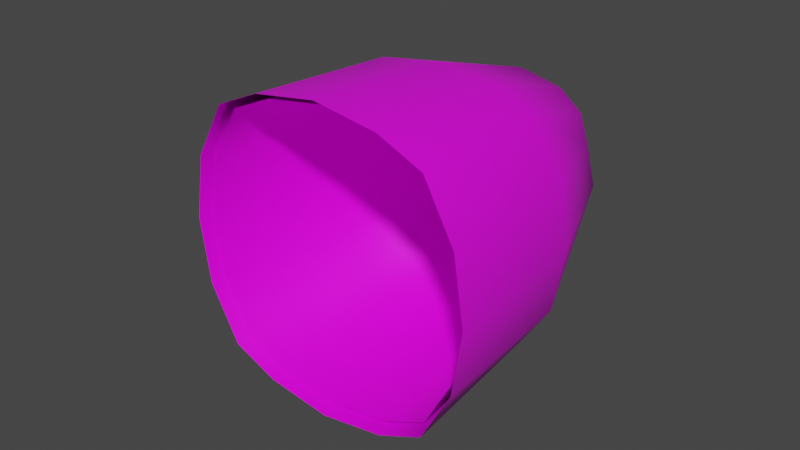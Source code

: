 # Source: fe_fruit_mod-4-3.blend  (saved by Blender 3.0.42; exported with 4.5.12 LTS)
import bpy
from mathutils import Matrix  # noqa: F401  (used for matrix-valued properties, if any)

bpy.ops.wm.read_factory_settings(use_empty=True)
scene = bpy.context.scene
scene.name = 'Scene'

# ---- collections
col_collection = bpy.data.collections.new('Collection'); scene.collection.children.link(col_collection)

# ---- images (referenced by path relative to the original .blend; pixels are not part of the script)
import os
ASSET_DIR = os.environ.get("B2B_ASSET_DIR", "")  # directory of the original .blend (textures are referenced by path, not embedded)
HERE = os.path.dirname(os.path.abspath(__file__))  # packed textures are extracted next to this script under _unpacked/

def load_image(name, relpath, width, height, colorspace="sRGB"):
    """Load a texture the original file referenced (path relative to the .blend, or extracted next to this script)."""
    p = next((c for c in (os.path.join(HERE, relpath), os.path.join(ASSET_DIR, relpath)) if relpath and os.path.exists(c)), "")
    if p:
        img = bpy.data.images.load(p, check_existing=True)
        img.name = name
    else:  # same state as the original file: an image datablock whose file is absent (Cycles renders it pink)
        img = bpy.data.images.new(name, width, height)
        img.source = "FILE"
        img.filepath = "//" + (relpath or name)
    img.colorspace_settings.name = colorspace
    return img
img_fe_fruit_03__diffuse_rw4_copy_dds = load_image('fe_fruit_03__diffuse.rw4 copy.dds', 'fe_fruit_03__diffuse.rw4 copy.dds', 1024, 1024, 'sRGB')

# ---- materials (node trees are filled in below, after node groups)
mat_material_001 = bpy.data.materials.new('Material.001')
mat_material_001.use_transparent_shadow = False

# ---- material node trees
mat_material_001.use_nodes = True; mat_material_001.node_tree.nodes.clear()
_N = mat_material_001.node_tree.nodes; _L = mat_material_001.node_tree.links
n0 = _N.new('ShaderNodeBsdfPrincipled'); n0.name = 'Principled BSDF'; n0.location = (10, 300)
n0.distribution = 'GGX'
n0.subsurface_method = 'RANDOM_WALK_SKIN'
n0.inputs[3].default_value = 1.45
n0.inputs[27].default_value = (0.0, 0.0, 0.0, 1.0)
n0.inputs[28].default_value = 1.0
n1 = _N.new('ShaderNodeOutputMaterial'); n1.name = 'Material Output'; n1.location = (300, 300)
n2 = _N.new('ShaderNodeTexImage'); n2.name = 'Image Texture'; n2.location = (-280, 275)
n3 = _N.new('ShaderNodeTexImage'); n3.name = 'Image Texture.001'; n3.location = (-280, 275)
n3.image = img_fe_fruit_03__diffuse_rw4_copy_dds
_L.new(n0.outputs[0], n1.inputs[0])
_L.new(n3.outputs[0], n0.inputs[0])
n1.is_active_output = True

# ---- world
world_world = bpy.data.worlds.new('World'); scene.world = world_world
world_world.use_nodes = True; world_world.node_tree.nodes.clear()
_N = world_world.node_tree.nodes; _L = world_world.node_tree.links
n0 = _N.new('ShaderNodeOutputWorld'); n0.name = 'World Output'; n0.location = (300, 300)
n1 = _N.new('ShaderNodeBackground'); n1.name = 'Background'; n1.location = (10, 300)
n1.inputs[0].default_value = (0.05088, 0.05088, 0.05088, 1.0)
_L.new(n1.outputs[0], n0.inputs[0])
n0.is_active_output = True
world_world.color = (0.05088, 0.05088, 0.05088)
world_world.use_sun_shadow = False
world_world.sun_shadow_jitter_overblur = 0.0

# ---- meshes
me_plane = bpy.data.meshes.new('Plane')
me_plane.from_pydata([(0.07, -7.55e-09, -0.07), (0.09, 1.998e-17, -1.998e-17), (-2.22e-17, -7.55e-09, -0.1), (-8.882e-18, 0.04, -3.02e-09), (0.1, -0.13, -0.11), (0.14, -0.13, 9.815e-09), (-2.22e-18, -0.13, -0.14), (0.08, -3.775e-09, -0.04), (-1.776e-17, 0.03, -0.05), (0.13, -0.13, -0.065), (0.045, -7.55e-09, -0.09), (0.045, 0.03, -2.265e-09), (0.065, -0.13, -0.13), (0.045, 0.02, -0.05), (0.11, -0.29, -0.12), (0.15, -0.29, 2.189e-08), (3.109e-17, -0.29, -0.15), (0.14, -0.29, -0.065), (0.065, -0.29, -0.14), (-0.07, -7.55e-09, -0.07), (-0.09, -1.998e-17, 1.998e-17), (-0.1, -0.13, -0.11), (-0.14, -0.13, 9.815e-09), (-0.08, -3.775e-09, -0.04), (-0.13, -0.13, -0.065), (-0.045, -7.55e-09, -0.09), (-0.045, 0.03, -2.265e-09), (-0.065, -0.13, -0.13), (-0.045, 0.02, -0.05), (-0.11, -0.29, -0.12), (-0.15, -0.29, 2.189e-08), (-0.14, -0.29, -0.065), (-0.065, -0.29, -0.14), (0.07, 3.02e-09, 0.07), (2.22e-17, 7.55e-09, 0.1), (0.1, -0.13, 0.11), (5.995e-17, -0.13, 0.14), (0.08, 2.265e-09, 0.04), (4.441e-18, 0.03, 0.05), (0.13, -0.13, 0.065), (0.045, 6.04e-09, 0.09), (0.065, -0.13, 0.13), (0.045, 0.02, 0.05), (0.11, -0.29, 0.12), (9.77e-17, -0.29, 0.15), (0.14, -0.29, 0.065), (0.065, -0.29, 0.14), (-0.07, 3.02e-09, 0.07), (-0.1, -0.13, 0.11), (-0.08, 2.265e-09, 0.04), (-0.13, -0.13, 0.065), (-0.045, 6.04e-09, 0.09), (-0.065, -0.13, 0.13), (-0.045, 0.02, 0.05), (-0.11, -0.29, 0.12), (-0.14, -0.29, 0.065), (-0.065, -0.29, 0.14), (0.06654, -0.002771, -0.06654), (0.08556, -0.002771, 2.484e-10), (1.307e-11, -0.002771, -0.09506), (1.307e-11, 0.03525, -2.622e-09), (0.09506, -0.1264, -0.1046), (0.1331, -0.1264, 9.578e-09), (1.307e-11, -0.1264, -0.1331), (0.07605, -0.002771, -0.03803), (1.307e-11, 0.02575, -0.04753), (0.1236, -0.1264, -0.06179), (0.04278, -0.002771, -0.08556), (0.04278, 0.02575, -1.905e-09), (0.06179, -0.1264, -0.1236), (0.04278, 0.01624, -0.04753), (0.1046, -0.2785, -0.1141), (0.1426, -0.2785, 2.106e-08), (1.307e-11, -0.2785, -0.1426), (0.1331, -0.2785, -0.06179), (0.06179, -0.2785, -0.1331), (-0.06654, -0.002771, -0.06654), (-0.08556, -0.002771, 2.484e-10), (-0.09506, -0.1264, -0.1046), (-0.1331, -0.1264, 9.578e-09), (-0.07605, -0.002771, -0.03803), (-0.1236, -0.1264, -0.06179), (-0.04278, -0.002771, -0.08556), (-0.04278, 0.02575, -1.905e-09), (-0.06179, -0.1264, -0.1236), (-0.04278, 0.01624, -0.04753), (-0.1046, -0.2785, -0.1141), (-0.1426, -0.2785, 2.106e-08), (-0.1331, -0.2785, -0.06179), (-0.06179, -0.2785, -0.1331), (0.06654, -0.002771, 0.06654), (1.307e-11, -0.002771, 0.09506), (0.09506, -0.1264, 0.1046), (1.307e-11, -0.1264, 0.1331), (0.07605, -0.002771, 0.03803), (1.307e-11, 0.02575, 0.04753), (0.1236, -0.1264, 0.06179), (0.04278, -0.002771, 0.08556), (0.06179, -0.1264, 0.1236), (0.04278, 0.01624, 0.04753), (0.1046, -0.2785, 0.1141), (1.307e-11, -0.2785, 0.1426), (0.1331, -0.2785, 0.06179), (0.06179, -0.2785, 0.1331), (-0.06654, -0.002771, 0.06654), (-0.09506, -0.1264, 0.1046), (-0.07605, -0.002771, 0.03803), (-0.1236, -0.1264, 0.06179), (-0.04278, -0.002771, 0.08556), (-0.06179, -0.1264, 0.1236), (-0.04278, 0.01624, 0.04753), (-0.1046, -0.2785, 0.1141), (-0.1331, -0.2785, 0.06179), (-0.06179, -0.2785, 0.1331)], [], [(13, 11, 1, 7), (7, 9, 4, 0), (10, 12, 6, 2), (1, 5, 9, 7), (10, 13, 7, 0), (2, 8, 13, 10), (0, 4, 12, 10), (8, 3, 11, 13), (5, 15, 17, 9), (12, 18, 16, 6), (4, 14, 18, 12), (9, 17, 14, 4), (28, 23, 20, 26), (23, 19, 21, 24), (25, 2, 6, 27), (20, 23, 24, 22), (25, 19, 23, 28), (2, 25, 28, 8), (19, 25, 27, 21), (8, 28, 26, 3), (22, 24, 31, 30), (27, 6, 16, 32), (21, 27, 32, 29), (24, 21, 29, 31), (42, 37, 1, 11), (37, 33, 35, 39), (40, 34, 36, 41), (1, 37, 39, 5), (40, 33, 37, 42), (34, 40, 42, 38), (33, 40, 41, 35), (38, 42, 11, 3), (5, 39, 45, 15), (41, 36, 44, 46), (35, 41, 46, 43), (39, 35, 43, 45), (53, 26, 20, 49), (49, 50, 48, 47), (51, 52, 36, 34), (20, 22, 50, 49), (51, 53, 49, 47), (34, 38, 53, 51), (47, 48, 52, 51), (38, 3, 26, 53), (22, 30, 55, 50), (52, 56, 44, 36), (48, 54, 56, 52), (50, 55, 54, 48), (70, 68, 58, 64), (64, 66, 61, 57), (67, 69, 63, 59), (58, 62, 66, 64), (67, 70, 64, 57), (59, 65, 70, 67), (57, 61, 69, 67), (65, 60, 68, 70), (62, 72, 74, 66), (69, 75, 73, 63), (61, 71, 75, 69), (66, 74, 71, 61), (85, 80, 77, 83), (80, 76, 78, 81), (82, 59, 63, 84), (77, 80, 81, 79), (82, 76, 80, 85), (59, 82, 85, 65), (76, 82, 84, 78), (65, 85, 83, 60), (79, 81, 88, 87), (84, 63, 73, 89), (78, 84, 89, 86), (81, 78, 86, 88), (99, 94, 58, 68), (94, 90, 92, 96), (97, 91, 93, 98), (58, 94, 96, 62), (97, 90, 94, 99), (91, 97, 99, 95), (90, 97, 98, 92), (95, 99, 68, 60), (62, 96, 102, 72), (98, 93, 101, 103), (92, 98, 103, 100), (96, 92, 100, 102), (110, 83, 77, 106), (106, 107, 105, 104), (108, 109, 93, 91), (77, 79, 107, 106), (108, 110, 106, 104), (91, 95, 110, 108), (104, 105, 109, 108), (95, 60, 83, 110), (79, 87, 112, 107), (109, 113, 101, 93), (105, 111, 113, 109), (107, 112, 111, 105)])
me_plane.polygons.foreach_set('use_smooth', [True] * 96)
_uv = me_plane.uv_layers.new(name='UVMap')
_uv.uv.foreach_set('vector', [0.7504, 0.00331, 0.5038, 0.00331, 0.5038, 0.00331, 0.7504, 0.00331, 0.6391, 0.00331, 0.6391, 0.1561, 0.7504, 0.1561, 0.7504, 0.00331, 0.869, 0.00331, 0.869, 0.1561, 1.0, 0.1561, 1.0, 0.00331, 0.5038, 0.00331, 0.5038, 0.1561, 0.6391, 0.1561, 0.6391, 0.00331, 1.0, 0.00331, 0.7504, 0.00331, 0.7504, 0.00331, 1.0, 0.00331, 1.0, 0.00331, 0.7504, 0.00331, 0.7504, 0.00331, 1.0, 0.00331, 0.7504, 0.00331, 0.7504, 0.1561, 0.869, 0.1561, 0.869, 0.00331, 0.7504, 0.00331, 0.5038, 0.00331, 0.5038, 0.00331, 0.7504, 0.00331, 0.5038, 0.1561, 0.5038, 0.5291, 0.6391, 0.5291, 0.6391, 0.1561, 0.869, 0.1561, 0.869, 0.5291, 1.0, 0.5291, 1.0, 0.1561, 0.7504, 0.1561, 0.7504, 0.5291, 0.869, 0.5291, 0.869, 0.1561, 0.6391, 0.1561, 0.6391, 0.5291, 0.7504, 0.5291, 0.7504, 0.1561, 0.2572, 0.00331, 0.2572, 0.00331, 1.252e-06, 0.00331, 1.252e-06, 0.00331, 0.3684, 0.00331, 0.2572, 0.00331, 0.2572, 0.1561, 0.3684, 0.1561, 0.1385, 0.00331, 1.252e-06, 0.00331, 8.345e-07, 0.1561, 0.1385, 0.1561, 0.5038, 0.00331, 0.3684, 0.00331, 0.3684, 0.1561, 0.5038, 0.1561, 0.5038, 0.00331, 0.5038, 0.00331, 0.2572, 0.00331, 0.2572, 0.00331, 0.5038, 0.00331, 0.5038, 0.00331, 0.2572, 0.00331, 0.2572, 0.00331, 0.2572, 0.00331, 0.1385, 0.00331, 0.1385, 0.1561, 0.2572, 0.1561, 0.2572, 0.00331, 0.2572, 0.00331, 1.252e-06, 0.00331, 1.252e-06, 0.00331, 0.5038, 0.1561, 0.3684, 0.1561, 0.3684, 0.5291, 0.5038, 0.5291, 0.1385, 0.1561, 7.749e-07, 0.1561, 1.788e-07, 0.5291, 0.1385, 0.5291, 0.2572, 0.1561, 0.1385, 0.1561, 0.1385, 0.5291, 0.2572, 0.5291, 0.3684, 0.1561, 0.2572, 0.1561, 0.2572, 0.5291, 0.3684, 0.5291, 0.2572, 0.00331, 0.2572, 0.00331, 0.5038, 0.00331, 0.5038, 0.00331, 0.3684, 0.00331, 0.2572, 0.00331, 0.2572, 0.1561, 0.3684, 0.1561, 0.1385, 0.00331, 1.192e-06, 0.00331, 9.537e-07, 0.1561, 0.1385, 0.1561, 0.5038, 0.00331, 0.3684, 0.00331, 0.3684, 0.1561, 0.5038, 0.1561, 1.192e-06, 0.00331, 1.192e-06, 0.00331, 0.2572, 0.00331, 0.2572, 0.00331, 1.192e-06, 0.00331, 1.192e-06, 0.00331, 0.2572, 0.00331, 0.2572, 0.00331, 0.2572, 0.00331, 0.1385, 0.00331, 0.1385, 0.1561, 0.2572, 0.1561, 0.2572, 0.00331, 0.2572, 0.00331, 0.5038, 0.00331, 0.5038, 0.00331, 0.5038, 0.1561, 0.3684, 0.1561, 0.3684, 0.5291, 0.5038, 0.5291, 0.1385, 0.1561, 4.768e-07, 0.1561, 0.0, 0.5291, 0.1385, 0.5291, 0.2572, 0.1561, 0.1385, 0.1561, 0.1385, 0.5291, 0.2572, 0.5291, 0.3684, 0.1561, 0.2572, 0.1561, 0.2572, 0.5291, 0.3684, 0.5291, 0.7504, 0.00331, 1.0, 0.00331, 1.0, 0.00331, 0.7504, 0.00331, 0.6391, 0.00331, 0.6391, 0.1561, 0.7504, 0.1561, 0.7504, 0.00331, 0.869, 0.00331, 0.869, 0.1561, 1.0, 0.1561, 1.0, 0.00331, 0.5038, 0.00331, 0.5038, 0.1561, 0.6391, 0.1561, 0.6391, 0.00331, 0.5038, 0.00331, 0.7504, 0.00331, 0.7504, 0.00331, 0.5038, 0.00331, 0.5038, 0.00331, 0.7504, 0.00331, 0.7504, 0.00331, 0.5038, 0.00331, 0.7504, 0.00331, 0.7504, 0.1561, 0.869, 0.1561, 0.869, 0.00331, 0.7504, 0.00331, 1.0, 0.00331, 1.0, 0.00331, 0.7504, 0.00331, 0.5038, 0.1561, 0.5038, 0.5291, 0.6391, 0.5291, 0.6391, 0.1561, 0.869, 0.1561, 0.869, 0.5291, 1.0, 0.5291, 1.0, 0.1561, 0.7504, 0.1561, 0.7504, 0.5291, 0.869, 0.5291, 0.869, 0.1561, 0.6391, 0.1561, 0.6391, 0.5291, 0.7504, 0.5291, 0.7504, 0.1561, 0.7504, 0.00331, 0.5038, 0.00331, 0.5038, 0.00331, 0.7504, 0.00331, 0.6391, 0.00331, 0.6391, 0.1561, 0.7504, 0.1561, 0.7504, 0.00331, 0.869, 0.00331, 0.869, 0.1561, 1.0, 0.1561, 1.0, 0.00331, 0.5038, 0.00331, 0.5038, 0.1561, 0.6391, 0.1561, 0.6391, 0.00331, 1.0, 0.00331, 0.7504, 0.00331, 0.7504, 0.00331, 1.0, 0.00331, 1.0, 0.00331, 0.7504, 0.00331, 0.7504, 0.00331, 1.0, 0.00331, 0.7504, 0.00331, 0.7504, 0.1561, 0.869, 0.1561, 0.869, 0.00331, 0.7504, 0.00331, 0.5038, 0.00331, 0.5038, 0.00331, 0.7504, 0.00331, 0.5038, 0.1561, 0.5038, 0.5291, 0.6391, 0.5291, 0.6391, 0.1561, 0.869, 0.1561, 0.869, 0.5291, 1.0, 0.5291, 1.0, 0.1561, 0.7504, 0.1561, 0.7504, 0.5291, 0.869, 0.5291, 0.869, 0.1561, 0.6391, 0.1561, 0.6391, 0.5291, 0.7504, 0.5291, 0.7504, 0.1561, 0.7504, 0.00331, 0.7504, 0.00331, 0.5038, 0.00331, 0.5038, 0.00331, 0.3684, 0.00331, 0.2572, 0.00331, 0.2572, 0.1561, 0.3684, 0.1561, 0.1385, 0.00331, 1.252e-06, 0.00331, 1.013e-06, 0.1561, 0.1385, 0.1561, 0.5038, 0.00331, 0.3684, 0.00331, 0.3684, 0.1561, 0.5038, 0.1561, 1.0, 0.00331, 1.0, 0.00331, 0.7504, 0.00331, 0.7504, 0.00331, 1.0, 0.00331, 1.0, 0.00331, 0.7504, 0.00331, 0.7504, 0.00331, 0.2572, 0.00331, 0.1385, 0.00331, 0.1385, 0.1561, 0.2572, 0.1561, 0.7504, 0.00331, 0.7504, 0.00331, 0.5038, 0.00331, 0.5038, 0.00331, 0.5038, 0.1561, 0.3684, 0.1561, 0.3684, 0.5291, 0.5038, 0.5291, 0.1385, 0.1561, 7.749e-07, 0.1561, 1.788e-07, 0.5291, 0.1385, 0.5291, 0.2572, 0.1561, 0.1385, 0.1561, 0.1385, 0.5291, 0.2572, 0.5291, 0.3684, 0.1561, 0.2572, 0.1561, 0.2572, 0.5291, 0.3684, 0.5291, 0.2572, 0.00331, 0.2572, 0.00331, 0.5038, 0.00331, 0.5038, 0.00331, 0.3684, 0.00331, 0.2572, 0.00331, 0.2572, 0.1561, 0.3684, 0.1561, 0.1385, 0.00331, 1.192e-06, 0.00331, 9.537e-07, 0.1561, 0.1385, 0.1561, 0.5038, 0.00331, 0.3684, 0.00331, 0.3684, 0.1561, 0.5038, 0.1561, 1.192e-06, 0.00331, 1.192e-06, 0.00331, 0.2572, 0.00331, 0.2572, 0.00331, 1.192e-06, 0.00331, 1.192e-06, 0.00331, 0.2572, 0.00331, 0.2572, 0.00331, 0.2572, 0.00331, 0.1385, 0.00331, 0.1385, 0.1561, 0.2572, 0.1561, 0.2572, 0.00331, 0.2572, 0.00331, 0.5038, 0.00331, 0.5038, 0.00331, 0.5038, 0.1561, 0.3684, 0.1561, 0.3684, 0.5291, 0.5038, 0.5291, 0.1385, 0.1561, 8.345e-07, 0.1561, 1.49e-07, 0.5291, 0.1385, 0.5291, 0.2572, 0.1561, 0.1385, 0.1561, 0.1385, 0.5291, 0.2572, 0.5291, 0.3684, 0.1561, 0.2572, 0.1561, 0.2572, 0.5291, 0.3684, 0.5291, 0.2572, 0.00331, 0.5038, 0.00331, 0.5038, 0.00331, 0.2572, 0.00331, 0.6391, 0.00331, 0.6391, 0.1561, 0.7504, 0.1561, 0.7504, 0.00331, 0.869, 0.00331, 0.869, 0.1561, 1.0, 0.1561, 1.0, 0.00331, 0.5038, 0.00331, 0.5038, 0.1561, 0.6391, 0.1561, 0.6391, 0.00331, 1.192e-06, 0.00331, 0.2572, 0.00331, 0.2572, 0.00331, 1.192e-06, 0.00331, 1.192e-06, 0.00331, 0.2572, 0.00331, 0.2572, 0.00331, 1.192e-06, 0.00331, 0.7504, 0.00331, 0.7504, 0.1561, 0.869, 0.1561, 0.869, 0.00331, 0.2572, 0.00331, 0.5038, 0.00331, 0.5038, 0.00331, 0.2572, 0.00331, 0.5038, 0.1561, 0.5038, 0.5291, 0.6391, 0.5291, 0.6391, 0.1561, 0.869, 0.1561, 0.869, 0.5291, 1.0, 0.5291, 1.0, 0.1561, 0.7504, 0.1561, 0.7504, 0.5291, 0.869, 0.5291, 0.869, 0.1561, 0.6391, 0.1561, 0.6391, 0.5291, 0.7504, 0.5291, 0.7504, 0.1561])
me_plane.materials.append(mat_material_001)
me_plane.use_remesh_fix_poles = True
me_plane.use_remesh_preserve_attributes = False
me_plane.update()

# ---- objects
ob_plane = bpy.data.objects.new('Plane', me_plane)

# ---- transforms, parenting, visibility, modifiers, constraints
ob_plane.location = (0.0, 0.0, 0.0)

# ---- collection membership
col_collection.objects.link(ob_plane)

# ---- scene / render settings (as saved in the file)
scene.frame_start = 1; scene.frame_end = 250; scene.frame_set(30)
scene.render.engine = 'BLENDER_EEVEE_NEXT'
scene.cycles.sampling_pattern = 'TABULATED_SOBOL'
scene.cycles.use_light_tree = False
scene.view_settings.view_transform = 'Filmic'
bpy.context.view_layer.update()

# ---- added for rendering (the .blend has no active camera and no usable light): camera, sun
cam_auto = bpy.data.cameras.new('AutoCamera')
cam_auto.lens = 50.0
cam_auto.sensor_width = 36.0
cam_auto.clip_end = 1000.0
ob_auto_camera = bpy.data.objects.new('AutoCamera', cam_auto)
scene.collection.objects.link(ob_auto_camera)
ob_auto_camera.location = (0.569778, -0.86796, 0.455822)
ob_auto_camera.rotation_euler = (1.09748, -7.21219e-08, 0.694738)
scene.camera = ob_auto_camera
light_auto_sun = bpy.data.lights.new('AutoSun', 'SUN')
light_auto_sun.energy = 3.0
light_auto_sun.angle = 0.0523599
ob_auto_sun = bpy.data.objects.new('AutoSun', light_auto_sun)
scene.collection.objects.link(ob_auto_sun)
ob_auto_sun.rotation_euler = (0.872665, 0.174533, 0.523599)
bpy.context.view_layer.update()
